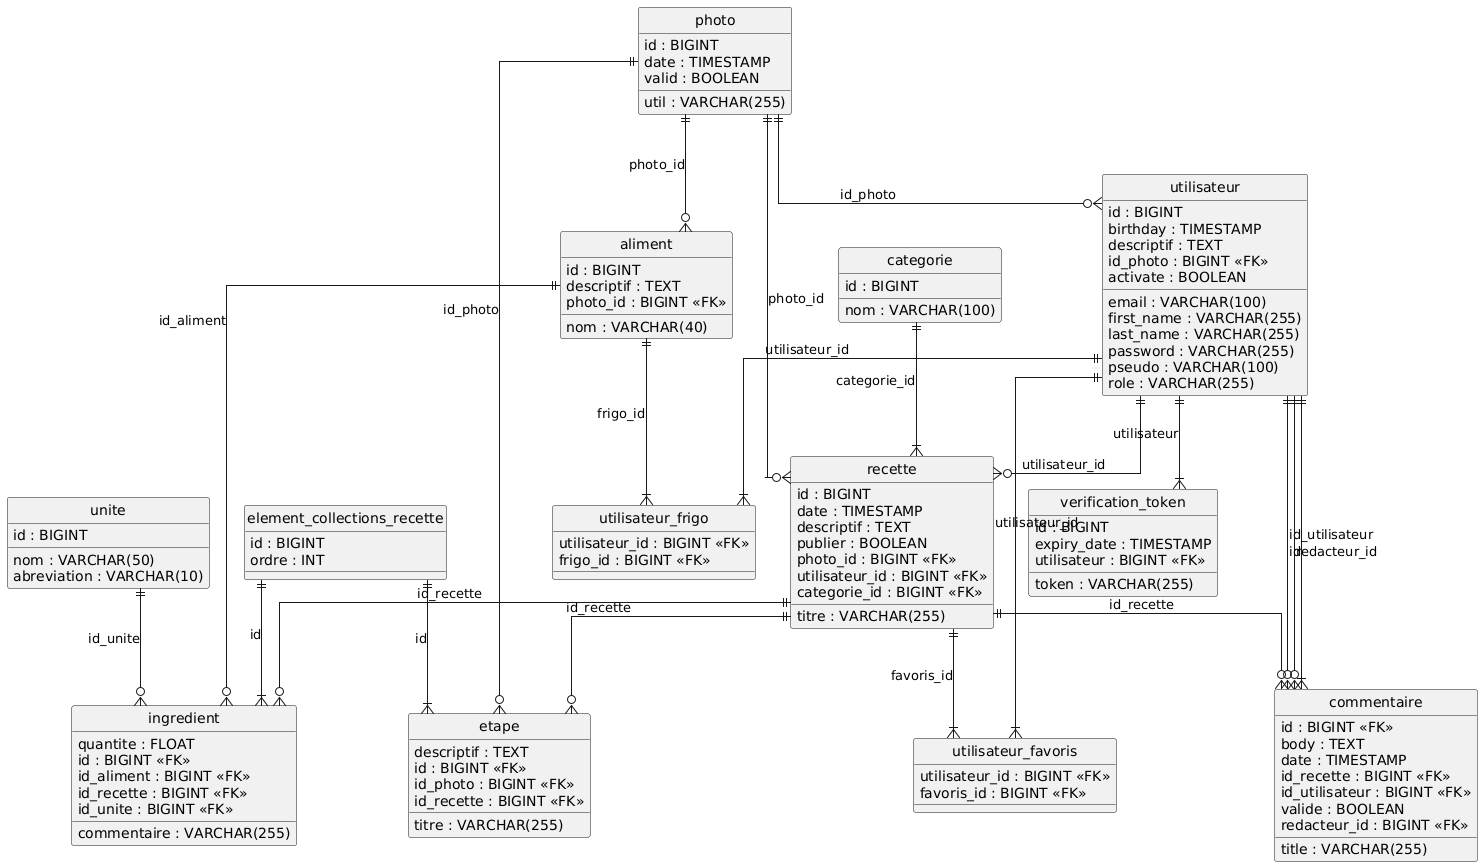

The diagram above was rendered by PlantUML. Its source (embedded in the PNG):
@startuml
hide circle
skinparam linetype ortho

entity "aliment" as aliment {
  id : BIGINT
  descriptif : TEXT
  nom : VARCHAR(40)
  photo_id : BIGINT <<FK>>
}

entity "categorie" as categorie {
  id : BIGINT
  nom : VARCHAR(100)
}

entity "commentaire" as commentaire {
  id : BIGINT <<FK>>
  body : TEXT
  date : TIMESTAMP
  id_recette : BIGINT <<FK>>
  id_utilisateur : BIGINT <<FK>>
  title : VARCHAR(255)
  valide : BOOLEAN
  redacteur_id : BIGINT <<FK>>
}

entity "element_collections_recette" as element_collections_recette {
  id : BIGINT
  ordre : INT
}

entity "etape" as etape {
  descriptif : TEXT
  titre : VARCHAR(255)
  id : BIGINT <<FK>>
  id_photo : BIGINT <<FK>>
  id_recette : BIGINT <<FK>>
}

entity "ingredient" as ingredient {
  commentaire : VARCHAR(255)
  quantite : FLOAT
  id : BIGINT <<FK>>
  id_aliment : BIGINT <<FK>>
  id_recette : BIGINT <<FK>>
  id_unite : BIGINT <<FK>>
}

entity "photo" as photo {
  id : BIGINT
  date : TIMESTAMP
  util : VARCHAR(255)
  valid : BOOLEAN
}

entity "recette" as recette {
  id : BIGINT
  date : TIMESTAMP
  descriptif : TEXT
  publier : BOOLEAN
  titre : VARCHAR(255)
  photo_id : BIGINT <<FK>>
  utilisateur_id : BIGINT <<FK>>
  categorie_id : BIGINT <<FK>>
}

entity "unite" as unite {
  id : BIGINT
  nom : VARCHAR(50)
  abreviation : VARCHAR(10)
}

entity "utilisateur" as utilisateur {
  id : BIGINT
  birthday : TIMESTAMP
  descriptif : TEXT
  email : VARCHAR(100)
  first_name : VARCHAR(255)
  last_name : VARCHAR(255)
  password : VARCHAR(255)
  pseudo : VARCHAR(100)
  role : VARCHAR(255)
  id_photo : BIGINT <<FK>>
  activate : BOOLEAN
}

entity "utilisateur_favoris" as utilisateur_favoris {
  utilisateur_id : BIGINT <<FK>>
  favoris_id : BIGINT <<FK>>
}

entity "utilisateur_frigo" as utilisateur_frigo {
  utilisateur_id : BIGINT <<FK>>
  frigo_id : BIGINT <<FK>>
}

entity "verification_token" as verification_token {
  id : BIGINT
  expiry_date : TIMESTAMP
  token : VARCHAR(255)
  utilisateur : BIGINT <<FK>>
}

photo ||--o{ aliment : "photo_id"
recette ||--o{ commentaire : "id_recette"
utilisateur ||--o{ commentaire : "id_utilisateur"
utilisateur ||--o{ commentaire : "redacteur_id"
element_collections_recette ||--|{ etape : "id"
photo ||--o{ etape : "id_photo"
recette ||--o{ etape : "id_recette"
utilisateur ||--|{ commentaire : "id"
aliment ||--o{ ingredient : "id_aliment"
element_collections_recette ||--|{ ingredient : "id"
recette ||--o{ ingredient : "id_recette"
unite ||--o{ ingredient : "id_unite"
categorie ||--|{ recette : "categorie_id"
photo ||--o{ recette : "photo_id"
utilisateur ||--o{ recette : "utilisateur_id"
recette ||--|{ utilisateur_favoris : "favoris_id"
utilisateur ||--|{ utilisateur_favoris : "utilisateur_id"
aliment ||--|{ utilisateur_frigo : "frigo_id"
utilisateur ||--|{ utilisateur_frigo : "utilisateur_id"
photo ||--o{ utilisateur : "id_photo"
utilisateur ||--|{ verification_token : "utilisateur"
@enduml